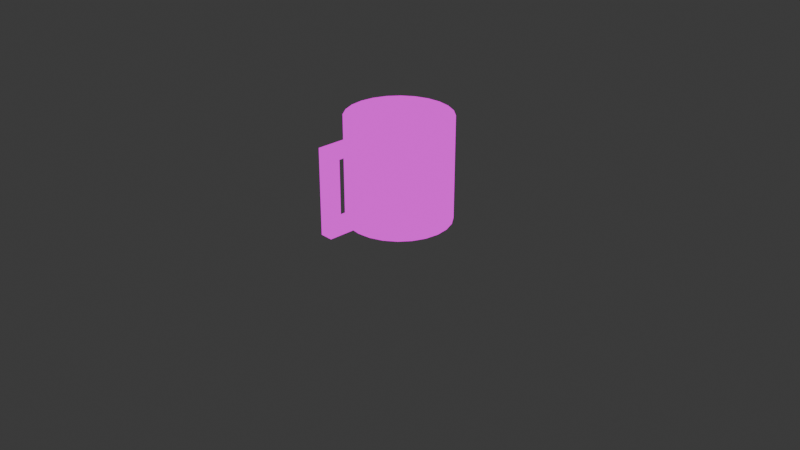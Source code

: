 # Source: cup.blend  (saved by Blender 4.0.36; exported with 4.5.12 LTS)
import bpy
from mathutils import Matrix  # noqa: F401  (used for matrix-valued properties, if any)

bpy.ops.wm.read_factory_settings(use_empty=True)
scene = bpy.context.scene
scene.name = 'Scene'

# ---- collections
col_collection = bpy.data.collections.new('Collection'); scene.collection.children.link(col_collection)

# ---- images (referenced by path relative to the original .blend; pixels are not part of the script)
import os
ASSET_DIR = os.environ.get("B2B_ASSET_DIR", "")  # directory of the original .blend (textures are referenced by path, not embedded)
HERE = os.path.dirname(os.path.abspath(__file__))  # packed textures are extracted next to this script under _unpacked/

def load_image(name, relpath, width, height, colorspace="sRGB"):
    """Load a texture the original file referenced (path relative to the .blend, or extracted next to this script)."""
    p = next((c for c in (os.path.join(HERE, relpath), os.path.join(ASSET_DIR, relpath)) if relpath and os.path.exists(c)), "")
    if p:
        img = bpy.data.images.load(p, check_existing=True)
        img.name = name
    else:  # same state as the original file: an image datablock whose file is absent (Cycles renders it pink)
        img = bpy.data.images.new(name, width, height)
        img.source = "FILE"
        img.filepath = "//" + (relpath or name)
    img.colorspace_settings.name = colorspace
    return img
img_steam_lords_32x_png = load_image('steam-lords-32x.png', 'steam-lords-32x.png', 1024, 1024, 'sRGB')

# ---- materials (node trees are filled in below, after node groups)
mat_palette = bpy.data.materials.new('Palette')
mat_palette.use_transparent_shadow = False

# ---- material node trees
mat_palette.use_nodes = True; mat_palette.node_tree.nodes.clear()
_N = mat_palette.node_tree.nodes; _L = mat_palette.node_tree.links
n0 = _N.new('ShaderNodeOutputMaterial'); n0.name = 'Material Output'; n0.location = (300, 300)
n1 = _N.new('ShaderNodeTexImage'); n1.name = 'Image Texture'; n1.location = (-375, 266)
n1.image = img_steam_lords_32x_png
n2 = _N.new('ShaderNodeBsdfPrincipled'); n2.name = 'Principled BSDF'; n2.location = (2, 210)
n2.inputs[3].default_value = 1.45
_L.new(n1.outputs[0], n0.inputs[0])
n0.is_active_output = True

# ---- world
world_world = bpy.data.worlds.new('World'); scene.world = world_world
world_world.use_nodes = True; world_world.node_tree.nodes.clear()
_N = world_world.node_tree.nodes; _L = world_world.node_tree.links
n0 = _N.new('ShaderNodeOutputWorld'); n0.name = 'World Output'; n0.location = (300, 300)
n1 = _N.new('ShaderNodeBackground'); n1.name = 'Background'; n1.location = (10, 300)
n1.inputs[0].default_value = (0.05088, 0.05088, 0.05088, 1.0)
_L.new(n1.outputs[0], n0.inputs[0])
n0.is_active_output = True
world_world.color = (0.05088, 0.05088, 0.05088)
world_world.use_sun_shadow = False
world_world.sun_shadow_jitter_overblur = 0.0

# ---- cameras
cam_camera = bpy.data.cameras.new('Camera')
cam_camera.clip_end = 100.0
cam_camera.ortho_scale = 7.314

# ---- lights
light_light = bpy.data.lights.new('Light', 'POINT')
light_light.transmission_factor = 0.0
light_light.use_soft_falloff = False
light_light.energy = 1000.0
light_light.shadow_soft_size = 0.1
light_light.shadow_maximum_resolution = 0.006
light_light.use_absolute_resolution = True

# ---- meshes
me_cube_001 = bpy.data.meshes.new('Cube.001')
me_cube_001.from_pydata([(-0.06889, -0.9556, 0.6393), (-0.06889, -0.9556, 0.7771), (-0.06889, -0.5151, 0.6393), (-0.06889, -0.5151, 0.7771), (0.06889, -0.9556, 0.6393), (0.06889, -0.9556, 0.7771), (0.06889, -0.5151, 0.6393), (0.06889, -0.5151, 0.7771), (-0.06889, -0.8528, 0.6393), (-0.06889, -0.8248, 0.7771), (0.06889, -0.8528, 0.6393), (0.06889, -0.8248, 0.7771), (0.06889, -0.8248, 1.423), (0.06889, -0.9556, 1.423), (-0.06889, -0.9556, 1.423), (-0.06889, -0.8248, 1.423), (0.06889, -0.8248, 1.539), (0.06889, -0.9556, 1.539), (-0.06889, -0.9556, 1.539), (-0.06889, -0.8248, 1.539), (-0.06889, -0.5299, 1.423), (0.06889, -0.5299, 1.423), (-0.06889, -0.5299, 1.539), (0.06889, -0.5299, 1.539)], [], [(8, 9, 3, 2), (2, 3, 7, 6), (10, 11, 5, 4), (4, 5, 1, 0), (8, 10, 4, 0), (9, 1, 14, 15), (7, 3, 9, 11), (2, 6, 10, 8), (6, 7, 11, 10), (0, 1, 9, 8), (15, 14, 18, 19), (1, 5, 13, 14), (11, 9, 15, 12), (5, 11, 12, 13), (16, 19, 18, 17), (13, 12, 16, 17), (15, 19, 22, 20), (14, 13, 17, 18), (21, 20, 22, 23), (19, 16, 23, 22), (12, 15, 20, 21), (16, 12, 21, 23)])
_uv = me_cube_001.uv_layers.new(name='UVMap')
_uv.uv.foreach_set('vector', [0.3927, 0.1926, 0.3868, 0.1021, 0.3933, 0.1904, 0.3931, 0.1897, 0.3931, 0.1897, 0.3933, 0.1904, 0.3932, 0.1912, 0.3931, 0.1914, 0.3931, 0.1961, 0.4003, 0.08312, 0.3945, 0.2326, 0.393, 0.1988, 0.393, 0.1988, 0.3945, 0.2326, 0.3911, 0.222, 0.3927, 0.1984, 0.465, 0.639, 0.4801, 0.639, 0.4801, 0.8184, 0.465, 0.8184, 0.3868, 0.1021, 0.3911, 0.222, 0.3897, 0.5367, 0.3841, 0.5951, 0.3932, 0.1912, 0.3933, 0.1904, 0.3868, 0.1021, 0.4003, 0.08312, 0.465, 0.1984, 0.4801, 0.1984, 0.4801, 0.639, 0.465, 0.639, 0.3931, 0.1914, 0.3932, 0.1912, 0.4003, 0.08312, 0.3931, 0.1961, 0.3927, 0.1984, 0.3911, 0.222, 0.3868, 0.1021, 0.3927, 0.1926, 0.3841, 0.5951, 0.3897, 0.5367, 0.3912, 0.5771, 0.3893, 0.6344, 0.3911, 0.222, 0.3945, 0.2326, 0.3943, 0.5362, 0.3897, 0.5367, 0.4435, 0.05552, 0.4502, 0.05552, 0.4502, 0.5598, 0.4435, 0.5598, 0.3945, 0.2326, 0.4003, 0.08312, 0.3994, 0.5911, 0.3943, 0.5362, 0.3375, 0.6752, 0.347, 0.6752, 0.347, 0.8198, 0.3375, 0.8198, 0.3943, 0.5362, 0.3994, 0.5911, 0.3942, 0.633, 0.3933, 0.5836, 0.3841, 0.5951, 0.3893, 0.6344, 0.3928, 0.8238, 0.3889, 0.9417, 0.3897, 0.5367, 0.3943, 0.5362, 0.3933, 0.5836, 0.3912, 0.5771, 0.4003, 0.8954, 0.3889, 0.9417, 0.3928, 0.8238, 0.3951, 0.8272, 0.347, 0.6752, 0.3375, 0.6752, 0.3375, 0.1448, 0.347, 0.1448, 0.4435, 0.5598, 0.4502, 0.5598, 0.4502, 0.8859, 0.4435, 0.8859, 0.3942, 0.633, 0.3994, 0.5911, 0.4003, 0.8954, 0.3951, 0.8272])
me_cube_001.materials.append(mat_palette)
me_cube_001.update()
me_cylinder_002 = bpy.data.meshes.new('Cylinder.002')
me_cylinder_002.from_pydata([(0.0, 1.0, -1.0), (0.0, 1.0, 1.0), (0.2588, 0.9659, -1.0), (0.2588, 0.9659, 1.0), (0.5, 0.866, -1.0), (0.5, 0.866, 1.0), (0.7071, 0.7071, -1.0), (0.7071, 0.7071, 1.0), (0.866, 0.5, -1.0), (0.866, 0.5, 1.0), (0.9659, 0.2588, -1.0), (0.9659, 0.2588, 1.0), (1.0, 0.0, -1.0), (1.0, 0.0, 1.0), (0.9659, -0.2588, -1.0), (0.9659, -0.2588, 1.0), (0.866, -0.5, -1.0), (0.866, -0.5, 1.0), (0.7071, -0.7071, -1.0), (0.7071, -0.7071, 1.0), (0.5, -0.866, -1.0), (0.5, -0.866, 1.0), (0.2588, -0.9659, -1.0), (0.2588, -0.9659, 1.0), (0.0, -1.0, -1.0), (0.0, -1.0, 1.0), (-0.2588, -0.9659, -1.0), (-0.2588, -0.9659, 1.0), (-0.5, -0.866, -1.0), (-0.5, -0.866, 1.0), (-0.7071, -0.7071, -1.0), (-0.7071, -0.7071, 1.0), (-0.866, -0.5, -1.0), (-0.866, -0.5, 1.0), (-0.9659, -0.2588, -1.0), (-0.9659, -0.2588, 1.0), (-1.0, 0.0, -1.0), (-1.0, 0.0, 1.0), (-0.9659, 0.2588, -1.0), (-0.9659, 0.2588, 1.0), (-0.866, 0.5, -1.0), (-0.866, 0.5, 1.0), (-0.7071, 0.7071, -1.0), (-0.7071, 0.7071, 1.0), (-0.5, 0.866, -1.0), (-0.5, 0.866, 1.0), (-0.2588, 0.9659, -1.0), (-0.2588, 0.9659, 1.0), (-2.606e-09, 0.8531, -0.8642), (0.0, 0.8, 1.0), (0.2208, 0.8241, -0.8642), (0.2071, 0.7727, 1.0), (0.4266, 0.7388, -0.8642), (0.4, 0.6928, 1.0), (0.6033, 0.6033, -0.8642), (0.5657, 0.5657, 1.0), (0.7388, 0.4266, -0.8642), (0.6928, 0.4, 1.0), (0.8241, 0.2208, -0.8642), (0.7727, 0.2071, 1.0), (0.8531, 0.0, -0.8642), (0.8, 0.0, 1.0), (0.8241, -0.2208, -0.8642), (0.7727, -0.2071, 1.0), (0.7388, -0.4266, -0.8642), (0.6928, -0.4, 1.0), (0.6033, -0.6033, -0.8642), (0.5657, -0.5657, 1.0), (0.4266, -0.7388, -0.8642), (0.4, -0.6928, 1.0), (0.2208, -0.8241, -0.8642), (0.2071, -0.7727, 1.0), (-2.606e-09, -0.8531, -0.8642), (0.0, -0.8, 1.0), (-0.2208, -0.8241, -0.8642), (-0.2071, -0.7727, 1.0), (-0.4266, -0.7388, -0.8642), (-0.4, -0.6928, 1.0), (-0.6033, -0.6033, -0.8642), (-0.5657, -0.5657, 1.0), (-0.7388, -0.4266, -0.8642), (-0.6928, -0.4, 1.0), (-0.8241, -0.2208, -0.8642), (-0.7727, -0.2071, 1.0), (-0.8531, 0.0, -0.8642), (-0.8, 0.0, 1.0), (-0.8241, 0.2208, -0.8642), (-0.7727, 0.2071, 1.0), (-0.7388, 0.4266, -0.8642), (-0.6928, 0.4, 1.0), (-0.6033, 0.6033, -0.8642), (-0.5657, 0.5657, 1.0), (-0.4266, 0.7388, -0.8642), (-0.4, 0.6928, 1.0), (-0.2208, 0.8241, -0.8642), (-0.2071, 0.7727, 1.0)], [], [(0, 1, 3, 2), (2, 3, 5, 4), (4, 5, 7, 6), (6, 7, 9, 8), (8, 9, 11, 10), (10, 11, 13, 12), (12, 13, 15, 14), (14, 15, 17, 16), (16, 17, 19, 18), (18, 19, 21, 20), (20, 21, 23, 22), (22, 23, 25, 24), (24, 25, 27, 26), (26, 27, 29, 28), (28, 29, 31, 30), (30, 31, 33, 32), (32, 33, 35, 34), (34, 35, 37, 36), (36, 37, 39, 38), (38, 39, 41, 40), (40, 41, 43, 42), (42, 43, 45, 44), (44, 45, 47, 46), (46, 47, 1, 0), (0, 2, 4, 6, 8, 10, 12, 14, 16, 18, 20, 22, 24, 26, 28, 30, 32, 34, 36, 38, 40, 42, 44, 46), (48, 50, 51, 49), (50, 52, 53, 51), (52, 54, 55, 53), (54, 56, 57, 55), (56, 58, 59, 57), (58, 60, 61, 59), (60, 62, 63, 61), (62, 64, 65, 63), (64, 66, 67, 65), (66, 68, 69, 67), (68, 70, 71, 69), (70, 72, 73, 71), (72, 74, 75, 73), (74, 76, 77, 75), (76, 78, 79, 77), (78, 80, 81, 79), (80, 82, 83, 81), (82, 84, 85, 83), (84, 86, 87, 85), (86, 88, 89, 87), (88, 90, 91, 89), (90, 92, 93, 91), (92, 94, 95, 93), (94, 48, 49, 95), (48, 94, 92, 90, 88, 86, 84, 82, 80, 78, 76, 74, 72, 70, 68, 66, 64, 62, 60, 58, 56, 54, 52, 50), (3, 1, 49, 51), (5, 3, 51, 53), (7, 5, 53, 55), (9, 7, 55, 57), (11, 9, 57, 59), (13, 11, 59, 61), (15, 13, 61, 63), (17, 15, 63, 65), (19, 17, 65, 67), (21, 19, 67, 69), (23, 21, 69, 71), (25, 23, 71, 73), (27, 25, 73, 75), (29, 27, 75, 77), (31, 29, 77, 79), (33, 31, 79, 81), (35, 33, 81, 83), (37, 35, 83, 85), (39, 37, 85, 87), (41, 39, 87, 89), (43, 41, 89, 91), (45, 43, 91, 93), (47, 45, 93, 95), (1, 47, 95, 49)])
_uv = me_cylinder_002.uv_layers.new(name='UVMap')
_uv.uv.foreach_set('vector', [0.6375, 0.7429, 0.6573, 0.4853, 0.6572, 0.4879, 0.6423, 0.8184, 0.6423, 0.8184, 0.6572, 0.4879, 0.6571, 0.4909, 0.6481, 0.8719, 0.6481, 0.8719, 0.6571, 0.4909, 0.6571, 0.4941, 0.6545, 0.8995, 0.6545, 0.8995, 0.6571, 0.4941, 0.6571, 0.4972, 0.6612, 0.8995, 0.6612, 0.8995, 0.6571, 0.4972, 0.6572, 0.5, 0.6677, 0.8719, 0.6677, 0.8719, 0.6572, 0.5, 0.6573, 0.5025, 0.6735, 0.8187, 0.6735, 0.8187, 0.6573, 0.5025, 0.6575, 0.5043, 0.6782, 0.7431, 0.6782, 0.7431, 0.6575, 0.5043, 0.6577, 0.5054, 0.6815, 0.6507, 0.6815, 0.6507, 0.6577, 0.5054, 0.6579, 0.5057, 0.6832, 0.5475, 0.6832, 0.5475, 0.6579, 0.5057, 0.6581, 0.5051, 0.6832, 0.4406, 0.6832, 0.4406, 0.6581, 0.5051, 0.6582, 0.5037, 0.6815, 0.3373, 0.6815, 0.3373, 0.6582, 0.5037, 0.6584, 0.5016, 0.6781, 0.2446, 0.6781, 0.2446, 0.6584, 0.5016, 0.6585, 0.499, 0.6734, 0.1689, 0.6734, 0.1689, 0.6585, 0.499, 0.6586, 0.4959, 0.6676, 0.1153, 0.6676, 0.1153, 0.6586, 0.4959, 0.6586, 0.4928, 0.6612, 0.08738, 0.6612, 0.08738, 0.6586, 0.4928, 0.6585, 0.4896, 0.6545, 0.08714, 0.6545, 0.08714, 0.6585, 0.4896, 0.6585, 0.4867, 0.648, 0.1146, 0.648, 0.1146, 0.6585, 0.4867, 0.6583, 0.4843, 0.6422, 0.1679, 0.6422, 0.1679, 0.6583, 0.4843, 0.6582, 0.4824, 0.6375, 0.2438, 0.6375, 0.2438, 0.6582, 0.4824, 0.658, 0.4814, 0.6342, 0.3366, 0.6342, 0.3366, 0.658, 0.4814, 0.6578, 0.4811, 0.6324, 0.44, 0.6324, 0.44, 0.6578, 0.4811, 0.6576, 0.4818, 0.6325, 0.547, 0.6325, 0.547, 0.6576, 0.4818, 0.6574, 0.4832, 0.6342, 0.6503, 0.6342, 0.6503, 0.6574, 0.4832, 0.6573, 0.4853, 0.6375, 0.7429, 0.535, 0.2605, 0.5385, 0.2757, 0.5417, 0.305, 0.5443, 0.3465, 0.5461, 0.3973, 0.5471, 0.454, 0.5471, 0.5126, 0.5461, 0.5693, 0.5443, 0.6201, 0.5417, 0.6616, 0.5385, 0.6909, 0.535, 0.7061, 0.5313, 0.7061, 0.5278, 0.6909, 0.5246, 0.6616, 0.522, 0.6201, 0.5202, 0.5693, 0.5192, 0.5126, 0.5192, 0.454, 0.5202, 0.3973, 0.522, 0.3465, 0.5246, 0.305, 0.5278, 0.2757, 0.5313, 0.2605, 0.5773, 0.7348, 0.5742, 0.6492, 0.5962, 0.5141, 0.5963, 0.5133, 0.5742, 0.6492, 0.5726, 0.5537, 0.596, 0.5143, 0.5962, 0.5141, 0.5726, 0.5537, 0.5726, 0.4549, 0.5959, 0.5139, 0.596, 0.5143, 0.5726, 0.4549, 0.5742, 0.3594, 0.5957, 0.5128, 0.5959, 0.5139, 0.5742, 0.3594, 0.5773, 0.2737, 0.5956, 0.5113, 0.5957, 0.5128, 0.5773, 0.2737, 0.5816, 0.2037, 0.5955, 0.5093, 0.5956, 0.5113, 0.5816, 0.2037, 0.587, 0.154, 0.5954, 0.507, 0.5955, 0.5093, 0.587, 0.154, 0.593, 0.1282, 0.5954, 0.5046, 0.5954, 0.507, 0.593, 0.1282, 0.5992, 0.1281, 0.5954, 0.5023, 0.5954, 0.5046, 0.5992, 0.1281, 0.6052, 0.1537, 0.5955, 0.5001, 0.5954, 0.5023, 0.6052, 0.1537, 0.6106, 0.2034, 0.5956, 0.4983, 0.5955, 0.5001, 0.6106, 0.2034, 0.6149, 0.2743, 0.5957, 0.4966, 0.5956, 0.4983, 0.6149, 0.2743, 0.618, 0.3607, 0.5959, 0.4956, 0.5957, 0.4966, 0.618, 0.3607, 0.6196, 0.4568, 0.596, 0.4953, 0.5959, 0.4956, 0.6196, 0.4568, 0.6195, 0.5558, 0.5962, 0.4957, 0.596, 0.4953, 0.6195, 0.5558, 0.6179, 0.6511, 0.5963, 0.4968, 0.5962, 0.4957, 0.6179, 0.6511, 0.6148, 0.7362, 0.5965, 0.4984, 0.5963, 0.4968, 0.6148, 0.7362, 0.6104, 0.8057, 0.5966, 0.5005, 0.5965, 0.4984, 0.6104, 0.8057, 0.6051, 0.8548, 0.5966, 0.5028, 0.5966, 0.5005, 0.6051, 0.8548, 0.5991, 0.8802, 0.5966, 0.5053, 0.5966, 0.5028, 0.5991, 0.8802, 0.5929, 0.88, 0.5966, 0.5078, 0.5966, 0.5053, 0.5929, 0.88, 0.587, 0.8542, 0.5965, 0.51, 0.5966, 0.5078, 0.587, 0.8542, 0.5816, 0.8047, 0.5964, 0.5119, 0.5965, 0.51, 0.5816, 0.8047, 0.5773, 0.7348, 0.5963, 0.5133, 0.5964, 0.5119, 0.4622, 0.6352, 0.46, 0.5998, 0.4585, 0.5564, 0.4577, 0.5081, 0.4577, 0.4581, 0.4585, 0.4097, 0.46, 0.3664, 0.4622, 0.331, 0.465, 0.306, 0.468, 0.293, 0.4711, 0.293, 0.4741, 0.306, 0.4768, 0.331, 0.479, 0.3664, 0.4806, 0.4097, 0.4814, 0.4581, 0.4814, 0.5081, 0.4806, 0.5564, 0.479, 0.5998, 0.4768, 0.6352, 0.4741, 0.6602, 0.4711, 0.6731, 0.468, 0.6731, 0.465, 0.6602, 0.7131, 0.8023, 0.7082, 0.7566, 0.7108, 0.7011, 0.7148, 0.7376, 0.7186, 0.826, 0.7131, 0.8023, 0.7148, 0.7376, 0.7192, 0.7566, 0.7244, 0.826, 0.7186, 0.826, 0.7192, 0.7566, 0.7238, 0.7566, 0.7299, 0.8023, 0.7244, 0.826, 0.7238, 0.7566, 0.7282, 0.7376, 0.7348, 0.7566, 0.7299, 0.8023, 0.7282, 0.7376, 0.7322, 0.7011, 0.7389, 0.692, 0.7348, 0.7566, 0.7322, 0.7011, 0.7354, 0.6493, 0.7417, 0.6128, 0.7389, 0.692, 0.7354, 0.6493, 0.7377, 0.586, 0.7432, 0.5245, 0.7417, 0.6128, 0.7377, 0.586, 0.7389, 0.5154, 0.7432, 0.4331, 0.7432, 0.5245, 0.7389, 0.5154, 0.7389, 0.4422, 0.7417, 0.3448, 0.7432, 0.4331, 0.7389, 0.4422, 0.7377, 0.3716, 0.7389, 0.2656, 0.7417, 0.3448, 0.7377, 0.3716, 0.7354, 0.3082, 0.7348, 0.2009, 0.7389, 0.2656, 0.7354, 0.3082, 0.7322, 0.2565, 0.7299, 0.1552, 0.7348, 0.2009, 0.7322, 0.2565, 0.7282, 0.2199, 0.7244, 0.1316, 0.7299, 0.1552, 0.7282, 0.2199, 0.7238, 0.201, 0.7186, 0.1316, 0.7244, 0.1316, 0.7238, 0.201, 0.7192, 0.201, 0.7131, 0.1552, 0.7186, 0.1316, 0.7192, 0.201, 0.7148, 0.2199, 0.7082, 0.2009, 0.7131, 0.1552, 0.7148, 0.2199, 0.7108, 0.2565, 0.7041, 0.2656, 0.7082, 0.2009, 0.7108, 0.2565, 0.7076, 0.3082, 0.7013, 0.3448, 0.7041, 0.2656, 0.7076, 0.3082, 0.7053, 0.3716, 0.6998, 0.4331, 0.7013, 0.3448, 0.7053, 0.3716, 0.7041, 0.4422, 0.6998, 0.5245, 0.6998, 0.4331, 0.7041, 0.4422, 0.7041, 0.5154, 0.7013, 0.6128, 0.6998, 0.5245, 0.7041, 0.5154, 0.7053, 0.586, 0.7041, 0.692, 0.7013, 0.6128, 0.7053, 0.586, 0.7076, 0.6493, 0.7082, 0.7566, 0.7041, 0.692, 0.7076, 0.6493, 0.7108, 0.7011])
me_cylinder_002.materials.append(mat_palette)
me_cylinder_002.update()

# ---- objects
ob_light = bpy.data.objects.new('Light', light_light)
ob_camera = bpy.data.objects.new('Camera', cam_camera)
ob_cube = bpy.data.objects.new('Cube', me_cube_001)
ob_cylinder = bpy.data.objects.new('Cylinder', me_cylinder_002)

# ---- transforms, parenting, visibility, modifiers, constraints
ob_light.location = (4.076, 1.005, 5.904)
ob_light.rotation_euler = (0.6503, 0.05522, 1.866)
ob_light.lock_rotations_4d = False
ob_light.empty_display_type = 'ARROWS'
ob_light.color = (0.0, 0.0, 0.0, 0.0)
ob_light.lineart.crease_threshold = 0.0
ob_camera.location = (7.359, -6.926, 4.958)
ob_camera.rotation_euler = (1.109, 0.0, 0.8149)
ob_camera.lock_rotations_4d = False
ob_camera.empty_display_type = 'ARROWS'
ob_camera.color = (0.0, 0.0, 0.0, 0.0)
ob_camera.display_type = 'WIRE'
ob_camera.lineart.crease_threshold = 0.0
ob_cube.location = (0.0, 0.0, -0.5137)
ob_cylinder.location = (0.0, 0.0, 0.5704)
ob_cylinder.scale = (0.5498, 0.5498, 0.5498)

# ---- collection membership
col_collection.objects.link(ob_light)
col_collection.objects.link(ob_camera)
col_collection.objects.link(ob_cube)
col_collection.objects.link(ob_cylinder)

# ---- scene / render settings (as saved in the file)
scene.camera = ob_camera
scene.frame_start = 1; scene.frame_end = 250; scene.frame_set(0)
scene.render.engine = 'BLENDER_EEVEE_NEXT'
scene.cycles.sampling_pattern = 'TABULATED_SOBOL'
bpy.context.view_layer.update()
